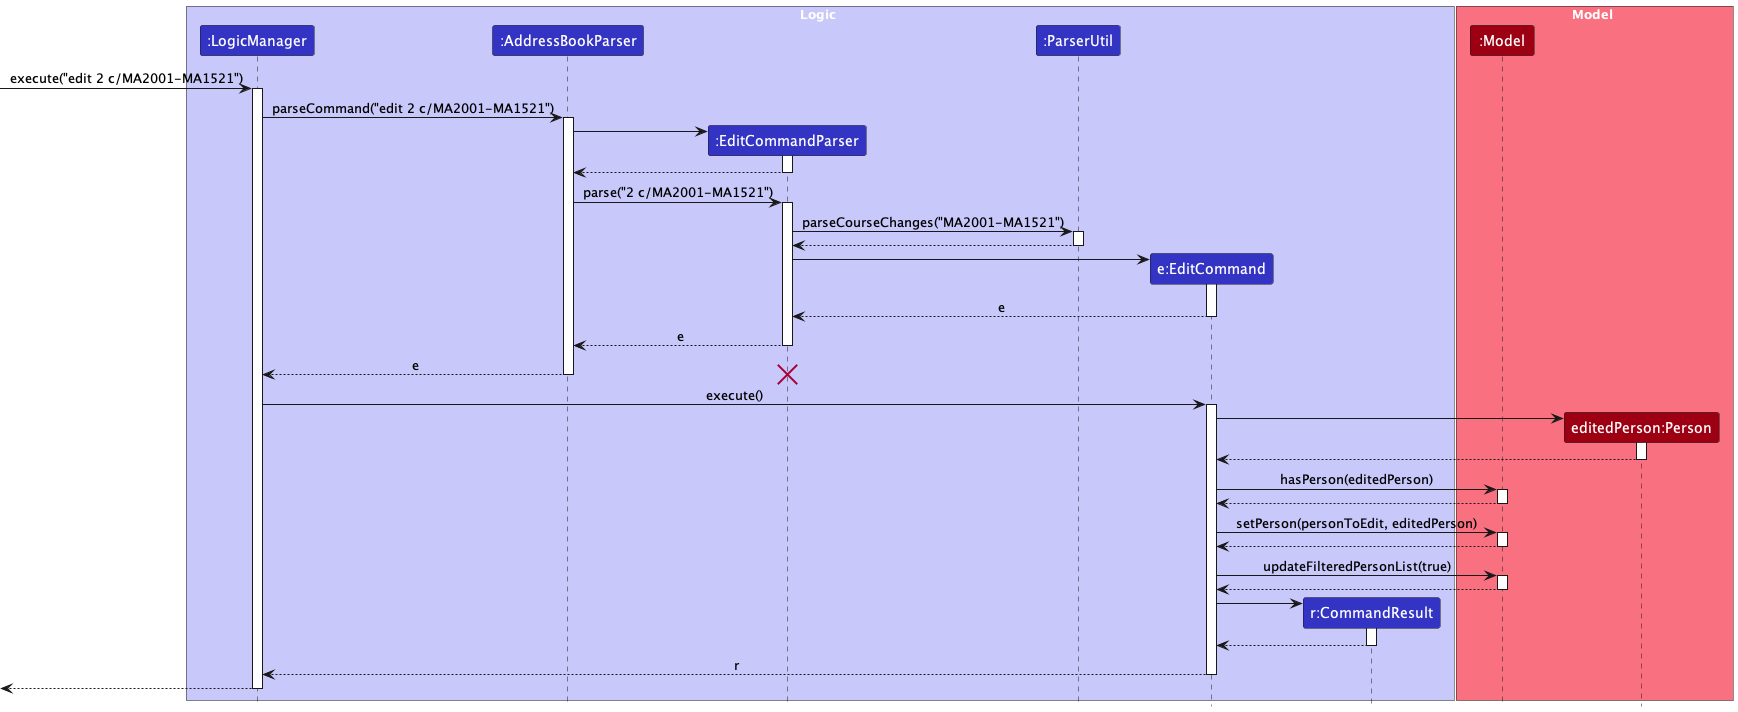

The diagram above was rendered by PlantUML. Its source (embedded in the PNG):
@startuml
!include style.puml
skinparam ArrowFontStyle plain

box Logic LOGIC_COLOR_T1
participant ":LogicManager" as LogicManager LOGIC_COLOR
participant ":AddressBookParser" as AddressBookParser LOGIC_COLOR
participant ":EditCommandParser" as EditCommandParser LOGIC_COLOR
participant ":ParserUtil" as ParserUtil LOGIC_COLOR
participant "e:EditCommand" as EditCommand LOGIC_COLOR
participant "r:CommandResult" as CommandResult LOGIC_COLOR
end box

box Model MODEL_COLOR_T1
participant ":Model" as Model MODEL_COLOR
participant "editedPerson:Person" as EditedPerson MODEL_COLOR
end box
[-> LogicManager : execute("edit 2 c/MA2001-MA1521")
activate LogicManager

LogicManager -> AddressBookParser : parseCommand("edit 2 c/MA2001-MA1521")
activate AddressBookParser

create EditCommandParser
AddressBookParser -> EditCommandParser ++
return

AddressBookParser -> EditCommandParser ++: parse("2 c/MA2001-MA1521")

EditCommandParser -> ParserUtil ++: parseCourseChanges("MA2001-MA1521")
return

create EditCommand
EditCommandParser -> EditCommand ++
return e
return e
return e

destroy EditCommandParser

LogicManager -> EditCommand++ : execute()
create EditedPerson
EditCommand -> EditedPerson ++
return
EditCommand -> Model ++ : hasPerson(editedPerson)
return
EditCommand -> Model ++ : setPerson(personToEdit, editedPerson)
return
EditCommand -> Model ++ : updateFilteredPersonList(true)
return

create CommandResult
EditCommand -> CommandResult++
return

return r

[<--LogicManager
deactivate LogicManager
@enduml